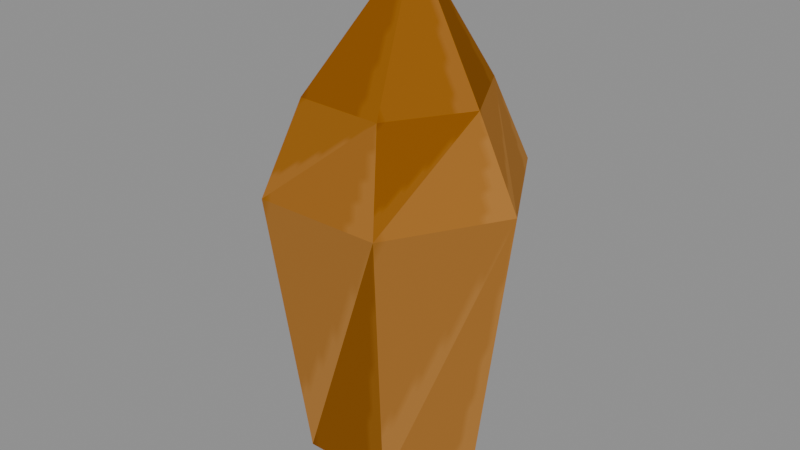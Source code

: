 # Source: earth-simple.blend  (saved by Blender 5.0.118; exported with 4.5.12 LTS)
import bpy
from mathutils import Matrix  # noqa: F401  (used for matrix-valued properties, if any)

bpy.ops.wm.read_factory_settings(use_empty=True)
scene = bpy.context.scene
scene.name = 'Scene'

# ---- images (referenced by path relative to the original .blend; pixels are not part of the script)
import os
ASSET_DIR = os.environ.get("B2B_ASSET_DIR", "")  # directory of the original .blend (textures are referenced by path, not embedded)
HERE = os.path.dirname(os.path.abspath(__file__))  # packed textures are extracted next to this script under _unpacked/

def load_image(name, relpath, width, height, colorspace="sRGB"):
    """Load a texture the original file referenced (path relative to the .blend, or extracted next to this script)."""
    p = next((c for c in (os.path.join(HERE, relpath), os.path.join(ASSET_DIR, relpath)) if relpath and os.path.exists(c)), "")
    if p:
        img = bpy.data.images.load(p, check_existing=True)
        img.name = name
    else:  # same state as the original file: an image datablock whose file is absent (Cycles renders it pink)
        img = bpy.data.images.new(name, width, height)
        img.source = "FILE"
        img.filepath = "//" + (relpath or name)
    img.colorspace_settings.name = colorspace
    return img
img_simple_png = load_image('simple.png', '_unpacked/ded8803759f5084b.83345474.png', 512, 512, 'sRGB')

# ---- materials (node trees are filled in below, after node groups)
mat_simple = bpy.data.materials.new('simple')
mat_simple.use_backface_culling = True
mat_simple.diffuse_color = (1.0, 1.0, 1.0, 1.0)
mat_simple.roughness = 1.0

# ---- material node trees
mat_simple.use_nodes = True; mat_simple.node_tree.nodes.clear()
_N = mat_simple.node_tree.nodes; _L = mat_simple.node_tree.links
n0 = _N.new('ShaderNodeBsdfPrincipled'); n0.name = 'Principled BSDF'; n0.location = (0, 300)
n0.inputs[2].default_value = 1.0
n0.inputs[13].default_value = 0.0
n1 = _N.new('ShaderNodeOutputMaterial'); n1.name = 'Material Output'; n1.location = (280, 300)
n2 = _N.new('ShaderNodeTexImage'); n2.name = 'Image Texture'; n2.location = (-480, 300)
n2.image = img_simple_png
_L.new(n2.outputs[0], n0.inputs[0])
_L.new(n0.outputs[0], n1.inputs[0])
n1.is_active_output = True

# ---- meshes
me_simple = bpy.data.meshes.new('simple')
me_simple.from_pydata([(0.0, -0.1647, 0.0), (0.05688, -0.1404, 0.0), (0.02844, -0.1404, 0.04926), (0.05447, 0.0837, 0.00218), (0.00948, 0.1647, 0.0), (0.02534, 0.0837, 0.04826), (0.05688, -0.1404, 0.0), (0.079, 0.0297, 0.0), (0.02844, -0.1404, 0.04926), (0.02844, -0.1404, 0.04926), (0.079, 0.0297, 0.0), (0.0395, 0.0297, 0.06842), (0.079, 0.0297, 0.0), (0.05447, 0.0837, 0.00218), (0.0395, 0.0297, 0.06842), (0.0395, 0.0297, 0.06842), (0.05447, 0.0837, 0.00218), (0.02534, 0.0837, 0.04826), (0.0, -0.1647, 0.0), (0.02844, -0.1404, 0.04926), (-0.02844, -0.1404, 0.04926), (0.02534, 0.0837, 0.04826), (0.00948, 0.1647, 0.0), (-0.02912, 0.0837, 0.04608), (0.02844, -0.1404, 0.04926), (0.0395, 0.0297, 0.06842), (-0.02844, -0.1404, 0.04926), (-0.02844, -0.1404, 0.04926), (0.0395, 0.0297, 0.06842), (-0.0395, 0.0297, 0.06842), (0.0395, 0.0297, 0.06842), (0.02534, 0.0837, 0.04826), (-0.0395, 0.0297, 0.06842), (-0.0395, 0.0297, 0.06842), (0.02534, 0.0837, 0.04826), (-0.02912, 0.0837, 0.04608), (0.0, -0.1647, 0.0), (-0.02844, -0.1404, 0.04926), (-0.05688, -0.1404, 0.0), (-0.02912, 0.0837, 0.04608), (0.00948, 0.1647, 0.0), (-0.05447, 0.0837, -0.00218), (-0.02844, -0.1404, 0.04926), (-0.0395, 0.0297, 0.06842), (-0.05688, -0.1404, 0.0), (-0.05688, -0.1404, 0.0), (-0.0395, 0.0297, 0.06842), (-0.079, 0.0297, 0.0), (-0.0395, 0.0297, 0.06842), (-0.02912, 0.0837, 0.04608), (-0.079, 0.0297, 0.0), (-0.079, 0.0297, 0.0), (-0.02912, 0.0837, 0.04608), (-0.05447, 0.0837, -0.00218), (0.0, -0.1647, 0.0), (-0.05688, -0.1404, 0.0), (-0.02844, -0.1404, -0.04926), (-0.05447, 0.0837, -0.00218), (0.00948, 0.1647, 0.0), (-0.02534, 0.0837, -0.04826), (-0.05688, -0.1404, 0.0), (-0.079, 0.0297, 0.0), (-0.02844, -0.1404, -0.04926), (-0.02844, -0.1404, -0.04926), (-0.079, 0.0297, 0.0), (-0.0395, 0.0297, -0.06842), (-0.079, 0.0297, 0.0), (-0.05447, 0.0837, -0.00218), (-0.0395, 0.0297, -0.06842), (-0.0395, 0.0297, -0.06842), (-0.05447, 0.0837, -0.00218), (-0.02534, 0.0837, -0.04826), (0.0, -0.1647, 0.0), (-0.02844, -0.1404, -0.04926), (0.02844, -0.1404, -0.04926), (-0.02534, 0.0837, -0.04826), (0.00948, 0.1647, 0.0), (0.02912, 0.0837, -0.04608), (-0.02844, -0.1404, -0.04926), (-0.0395, 0.0297, -0.06842), (0.02844, -0.1404, -0.04926), (0.02844, -0.1404, -0.04926), (-0.0395, 0.0297, -0.06842), (0.0395, 0.0297, -0.06842), (-0.0395, 0.0297, -0.06842), (-0.02534, 0.0837, -0.04826), (0.0395, 0.0297, -0.06842), (0.0395, 0.0297, -0.06842), (-0.02534, 0.0837, -0.04826), (0.02912, 0.0837, -0.04608), (0.0, -0.1647, 0.0), (0.02844, -0.1404, -0.04926), (0.05688, -0.1404, 0.0), (0.02912, 0.0837, -0.04608), (0.00948, 0.1647, 0.0), (0.05447, 0.0837, 0.00218), (0.02844, -0.1404, -0.04926), (0.0395, 0.0297, -0.06842), (0.05688, -0.1404, 0.0), (0.05688, -0.1404, 0.0), (0.0395, 0.0297, -0.06842), (0.079, 0.0297, 0.0), (0.0395, 0.0297, -0.06842), (0.02912, 0.0837, -0.04608), (0.079, 0.0297, 0.0), (0.079, 0.0297, 0.0), (0.02912, 0.0837, -0.04608), (0.05447, 0.0837, 0.00218)], [], [(0, 1, 2), (3, 4, 5), (6, 7, 8), (9, 10, 11), (12, 13, 14), (15, 16, 17), (18, 19, 20), (21, 22, 23), (24, 25, 26), (27, 28, 29), (30, 31, 32), (33, 34, 35), (36, 37, 38), (39, 40, 41), (42, 43, 44), (45, 46, 47), (48, 49, 50), (51, 52, 53), (54, 55, 56), (57, 58, 59), (60, 61, 62), (63, 64, 65), (66, 67, 68), (69, 70, 71), (72, 73, 74), (75, 76, 77), (78, 79, 80), (81, 82, 83), (84, 85, 86), (87, 88, 89), (90, 91, 92), (93, 94, 95), (96, 97, 98), (99, 100, 101), (102, 103, 104), (105, 106, 107)])
_uv = me_simple.uv_layers.new(name='UVMap')
_uv.uv.foreach_set('vector', [0.007812, 0.9922, 0.04102, 0.9922, 0.02344, 0.959, 0.05664, 0.9922, 0.08984, 0.9922, 0.07227, 0.959, 0.1055, 0.9922, 0.1387, 0.9922, 0.1211, 0.959, 0.1543, 0.9922, 0.1875, 0.9922, 0.1699, 0.959, 0.2031, 0.9922, 0.2363, 0.9922, 0.2188, 0.959, 0.252, 0.9922, 0.2852, 0.9922, 0.2676, 0.959, 0.3008, 0.9922, 0.334, 0.9922, 0.3164, 0.959, 0.3496, 0.9922, 0.3828, 0.9922, 0.3652, 0.959, 0.3984, 0.9922, 0.4316, 0.9922, 0.4141, 0.959, 0.4473, 0.9922, 0.4805, 0.9922, 0.4629, 0.959, 0.4961, 0.9922, 0.5293, 0.9922, 0.5117, 0.959, 0.5449, 0.9922, 0.5781, 0.9922, 0.5605, 0.959, 0.5938, 0.9922, 0.627, 0.9922, 0.6094, 0.959, 0.6426, 0.9922, 0.6758, 0.9922, 0.6582, 0.959, 0.6914, 0.9922, 0.7246, 0.9922, 0.707, 0.959, 0.7402, 0.9922, 0.7734, 0.9922, 0.7559, 0.959, 0.7891, 0.9922, 0.8223, 0.9922, 0.8047, 0.959, 0.8379, 0.9922, 0.8711, 0.9922, 0.8535, 0.959, 0.8867, 0.9922, 0.9199, 0.9922, 0.9023, 0.959, 0.9355, 0.9922, 0.9688, 0.9922, 0.9512, 0.959, 0.007812, 0.9434, 0.04102, 0.9434, 0.02344, 0.9102, 0.05664, 0.9434, 0.08984, 0.9434, 0.07227, 0.9102, 0.1055, 0.9434, 0.1387, 0.9434, 0.1211, 0.9102, 0.1543, 0.9434, 0.1875, 0.9434, 0.1699, 0.9102, 0.2031, 0.9434, 0.2363, 0.9434, 0.2188, 0.9102, 0.252, 0.9434, 0.2852, 0.9434, 0.2676, 0.9102, 0.3008, 0.9434, 0.334, 0.9434, 0.3164, 0.9102, 0.3496, 0.9434, 0.3828, 0.9434, 0.3652, 0.9102, 0.3984, 0.9434, 0.4316, 0.9434, 0.4141, 0.9102, 0.4473, 0.9434, 0.4805, 0.9434, 0.4629, 0.9102, 0.4961, 0.9434, 0.5293, 0.9434, 0.5117, 0.9102, 0.5449, 0.9434, 0.5781, 0.9434, 0.5605, 0.9102, 0.5938, 0.9434, 0.627, 0.9434, 0.6094, 0.9102, 0.6426, 0.9434, 0.6758, 0.9434, 0.6582, 0.9102, 0.6914, 0.9434, 0.7246, 0.9434, 0.707, 0.9102, 0.7402, 0.9434, 0.7734, 0.9434, 0.7559, 0.9102])
me_simple.materials.append(mat_simple)
me_simple.update()

# ---- objects
ob_simple = bpy.data.objects.new('simple', me_simple)

# ---- transforms, parenting, visibility, modifiers, constraints
ob_simple.location = (0.0, 2.446e-09, 0.0324)
ob_simple.rotation_euler = (1.571, -0.0, 0.0)

# ---- collection membership
scene.collection.objects.link(ob_simple)

# ---- scene / render settings (as saved in the file)
scene.frame_start = 1; scene.frame_end = 250; scene.frame_set(1)
scene.render.engine = 'BLENDER_EEVEE_NEXT'
scene.render.bake_bias = 0.0
scene.render.bake_samples = 0
scene.cycles.sampling_pattern = 'TABULATED_SOBOL'
scene.eevee.use_volume_custom_range = False
bpy.context.view_layer.update()

# ---- added for rendering (the .blend has no active camera and no usable light): camera, sun + grey world if the file has none
cam_auto = bpy.data.cameras.new('AutoCamera')
cam_auto.lens = 50.0
cam_auto.sensor_width = 36.0
cam_auto.clip_end = 1000.0
ob_auto_camera = bpy.data.objects.new('AutoCamera', cam_auto)
scene.collection.objects.link(ob_auto_camera)
ob_auto_camera.location = (0.360946, -0.433135, 0.321157)
ob_auto_camera.rotation_euler = (1.09748, -7.21219e-08, 0.694738)
scene.camera = ob_auto_camera
light_auto_sun = bpy.data.lights.new('AutoSun', 'SUN')
light_auto_sun.energy = 3.0
light_auto_sun.angle = 0.0523599
ob_auto_sun = bpy.data.objects.new('AutoSun', light_auto_sun)
scene.collection.objects.link(ob_auto_sun)
ob_auto_sun.rotation_euler = (0.872665, 0.174533, 0.523599)
if scene.world is None:
    world_auto = bpy.data.worlds.new('AutoWorld')
    world_auto.color = (0.3, 0.3, 0.3)
    scene.world = world_auto
bpy.context.view_layer.update()
